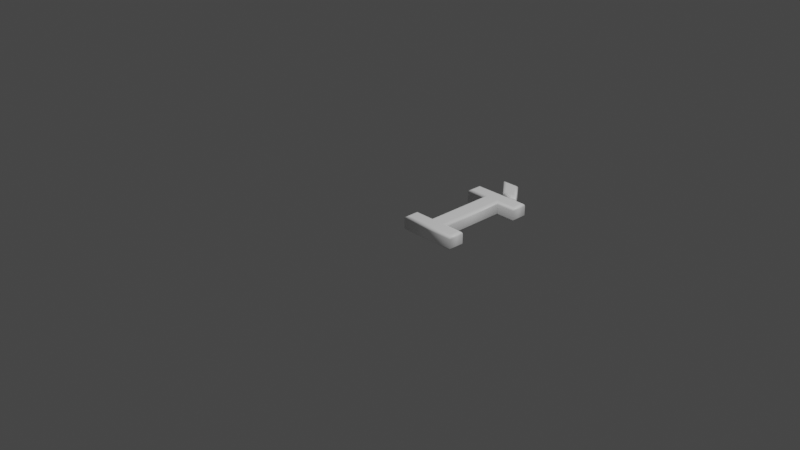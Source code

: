 # Source: 204.blend  (saved by Blender 2.83.19; exported with 4.5.12 LTS)
import bpy
from mathutils import Matrix  # noqa: F401  (used for matrix-valued properties, if any)

bpy.ops.wm.read_factory_settings(use_empty=True)
scene = bpy.context.scene
scene.name = 'Scene'

# ---- collections
col_collection = bpy.data.collections.new('Collection'); scene.collection.children.link(col_collection)

# ---- materials (node trees are filled in below, after node groups)
mat_material = bpy.data.materials.new('Material')
mat_material.alpha_threshold = 0.0
mat_material.use_transparent_shadow = False
mat_material.line_color = (0.0, 0.0, 0.0, 1.0)

# ---- material node trees
mat_material.use_nodes = True; mat_material.node_tree.nodes.clear()
_N = mat_material.node_tree.nodes; _L = mat_material.node_tree.links
n0 = _N.new('ShaderNodeOutputMaterial'); n0.name = 'Material Output'; n0.location = (300, 300)
n1 = _N.new('ShaderNodeBsdfPrincipled'); n1.name = 'Principled BSDF'; n1.location = (10, 300)
n1.distribution = 'GGX'
n1.subsurface_method = 'BURLEY'
n1.inputs[0].default_value = (1.0, 1.0, 1.0, 1.0)
n1.inputs[2].default_value = 0.4
n1.inputs[3].default_value = 1.45
n1.inputs[27].default_value = (0.0, 0.0, 0.0, 1.0)
n1.inputs[28].default_value = 1.0
_L.new(n1.outputs[0], n0.inputs[0])
n0.is_active_output = True

# ---- world
world_world = bpy.data.worlds.new('World'); scene.world = world_world
world_world.use_nodes = True; world_world.node_tree.nodes.clear()
_N = world_world.node_tree.nodes; _L = world_world.node_tree.links
n0 = _N.new('ShaderNodeOutputWorld'); n0.name = 'World Output'; n0.location = (300, 300)
n1 = _N.new('ShaderNodeBackground'); n1.name = 'Background'; n1.location = (10, 300)
n1.inputs[0].default_value = (0.05088, 0.05088, 0.05088, 1.0)
_L.new(n1.outputs[0], n0.inputs[0])
n0.is_active_output = True
world_world.color = (0.05088, 0.05088, 0.05088)
world_world.use_sun_shadow = False
world_world.sun_shadow_jitter_overblur = 0.0

# ---- cameras
cam_camera = bpy.data.cameras.new('Camera')
cam_camera.clip_end = 100.0
cam_camera.ortho_scale = 7.314

# ---- lights
light_light = bpy.data.lights.new('Light', 'POINT')
light_light.transmission_factor = 0.0
light_light.energy = 1000.0
light_light.shadow_soft_size = 0.1
light_light.shadow_maximum_resolution = 0.006
light_light.use_absolute_resolution = True

# ---- meshes
me_204 = bpy.data.meshes.new('204')
me_204.from_pydata([(0.2624, 1.322, 0.08), (0.3905, 1.322, 0.08), (0.5277, 1.138, 0.08), (0.4205, 1.138, 0.08), (0.1399, 0.921, 0.08), (0.1399, 1.039, 0.08), (0.717, 1.039, 0.08), (0.717, 0.921, 0.08), (0.4991, 0.921, 0.08), (0.4991, 0.1183, 0.08), (0.717, 0.1183, 0.08), (0.717, 1.311e-09, 0.08), (0.1399, 1.311e-09, 0.08), (0.1399, 0.1183, 0.08), (0.3578, 0.1183, 0.08), (0.3578, 0.921, 0.08), (0.2624, 1.322, -0.08), (0.3905, 1.322, -0.08), (0.5277, 1.138, -0.08), (0.4205, 1.138, -0.08), (0.1399, 0.921, -0.08), (0.1399, 1.039, -0.08), (0.717, 1.039, -0.08), (0.717, 0.921, -0.08), (0.4991, 0.921, -0.08), (0.4991, 0.1183, -0.08), (0.717, 0.1183, -0.08), (0.717, -3.577e-10, -0.08), (0.1399, -3.577e-10, -0.08), (0.1399, 0.1183, -0.08), (0.3578, 0.1183, -0.08), (0.3578, 0.921, -0.08), (0.1399, 0.921, -0.08), (0.1284, 0.9095, -0.07772), (0.1187, 0.8998, -0.07121), (0.1122, 0.8933, -0.06148), (0.1099, 0.891, -0.05), (0.1099, 0.891, 0.05), (0.1122, 0.8933, 0.06148), (0.1187, 0.8998, 0.07121), (0.1284, 0.9095, 0.07772), (0.1399, 0.921, 0.08), (0.1399, 1.039, -0.08), (0.1284, 1.051, -0.07772), (0.1187, 1.061, -0.07121), (0.1122, 1.067, -0.06148), (0.1099, 1.069, -0.05), (0.1099, 1.069, 0.05), (0.1122, 1.067, 0.06148), (0.1187, 1.061, 0.07121), (0.1284, 1.051, 0.07772), (0.1399, 1.039, 0.08), (0.717, 1.039, -0.08), (0.7285, 1.051, -0.07772), (0.7382, 1.061, -0.07121), (0.7447, 1.067, -0.06148), (0.747, 1.069, -0.05), (0.747, 1.069, 0.05), (0.7447, 1.067, 0.06148), (0.7382, 1.061, 0.07121), (0.7285, 1.051, 0.07772), (0.717, 1.039, 0.08), (0.717, 0.921, -0.08), (0.7285, 0.9095, -0.07772), (0.7382, 0.8998, -0.07121), (0.7447, 0.8933, -0.06148), (0.747, 0.891, -0.05), (0.747, 0.891, 0.05), (0.7447, 0.8933, 0.06148), (0.7382, 0.8998, 0.07121), (0.7285, 0.9095, 0.07772), (0.717, 0.921, 0.08), (0.4991, 0.921, -0.08), (0.5106, 0.9095, -0.07772), (0.5203, 0.8998, -0.07121), (0.5268, 0.8933, -0.06148), (0.5291, 0.891, -0.05), (0.5291, 0.891, 0.05), (0.5268, 0.8933, 0.06148), (0.5203, 0.8998, 0.07121), (0.5106, 0.9095, 0.07772), (0.4991, 0.921, 0.08), (0.4991, 0.1183, -0.08), (0.5106, 0.1298, -0.07772), (0.5203, 0.1396, -0.07121), (0.5268, 0.1461, -0.06148), (0.5291, 0.1483, -0.05), (0.5291, 0.1483, 0.05), (0.5268, 0.1461, 0.06148), (0.5203, 0.1396, 0.07121), (0.5106, 0.1298, 0.07772), (0.4991, 0.1183, 0.08), (0.717, 0.1183, -0.08), (0.7285, 0.1298, -0.07772), (0.7382, 0.1396, -0.07121), (0.7447, 0.1461, -0.06148), (0.747, 0.1483, -0.05), (0.747, 0.1483, 0.05), (0.7447, 0.1461, 0.06148), (0.7382, 0.1396, 0.07121), (0.7285, 0.1298, 0.07772), (0.717, 0.1183, 0.08), (0.717, -3.577e-10, -0.08), (0.7285, -0.01148, -0.07772), (0.7382, -0.02121, -0.07121), (0.7447, -0.02772, -0.06148), (0.747, -0.03, -0.05), (0.747, -0.03, 0.05), (0.7447, -0.02772, 0.06148), (0.7382, -0.02121, 0.07121), (0.7285, -0.01148, 0.07772), (0.717, 1.311e-09, 0.08), (0.1399, -3.577e-10, -0.08), (0.1284, -0.01148, -0.07772), (0.1187, -0.02121, -0.07121), (0.1122, -0.02772, -0.06148), (0.1099, -0.03, -0.05), (0.1099, -0.03, 0.05), (0.1122, -0.02772, 0.06148), (0.1187, -0.02121, 0.07121), (0.1284, -0.01148, 0.07772), (0.1399, 1.311e-09, 0.08), (0.1399, 0.1183, -0.08), (0.1284, 0.1298, -0.07772), (0.1187, 0.1396, -0.07121), (0.1122, 0.1461, -0.06148), (0.1099, 0.1483, -0.05), (0.1099, 0.1483, 0.05), (0.1122, 0.1461, 0.06148), (0.1187, 0.1396, 0.07121), (0.1284, 0.1298, 0.07772), (0.1399, 0.1183, 0.08), (0.3578, 0.1183, -0.08), (0.3463, 0.1298, -0.07772), (0.3366, 0.1396, -0.07121), (0.3301, 0.1461, -0.06148), (0.3278, 0.1483, -0.05), (0.3278, 0.1483, 0.05), (0.3301, 0.1461, 0.06148), (0.3366, 0.1396, 0.07121), (0.3463, 0.1298, 0.07772), (0.3578, 0.1183, 0.08), (0.3578, 0.921, -0.08), (0.3463, 0.9095, -0.07772), (0.3366, 0.8998, -0.07121), (0.3301, 0.8933, -0.06148), (0.3278, 0.891, -0.05), (0.3278, 0.891, 0.05), (0.3301, 0.8933, 0.06148), (0.3366, 0.8998, 0.07121), (0.3463, 0.9095, 0.07772), (0.3578, 0.921, 0.08), (0.2624, 1.322, -0.08), (0.2374, 1.333, -0.07772), (0.2162, 1.343, -0.07121), (0.2021, 1.35, -0.06148), (0.1971, 1.352, -0.05), (0.1971, 1.352, 0.05), (0.2021, 1.35, 0.06148), (0.2162, 1.343, 0.07121), (0.2374, 1.333, 0.07772), (0.2624, 1.322, 0.08), (0.3905, 1.322, -0.08), (0.3963, 1.333, -0.07772), (0.4012, 1.343, -0.07121), (0.4044, 1.35, -0.06148), (0.4056, 1.352, -0.05), (0.4056, 1.352, 0.05), (0.4044, 1.35, 0.06148), (0.4012, 1.343, 0.07121), (0.3963, 1.333, 0.07772), (0.3905, 1.322, 0.08), (0.5277, 1.138, -0.08), (0.5506, 1.127, -0.07772), (0.57, 1.117, -0.07121), (0.5829, 1.11, -0.06148), (0.5875, 1.108, -0.05), (0.5875, 1.108, 0.05), (0.5829, 1.11, 0.06148), (0.57, 1.117, 0.07121), (0.5506, 1.127, 0.07772), (0.5277, 1.138, 0.08), (0.4205, 1.138, -0.08), (0.4152, 1.127, -0.07772), (0.4107, 1.117, -0.07121), (0.4077, 1.11, -0.06148), (0.4067, 1.108, -0.05), (0.4067, 1.108, 0.05), (0.4077, 1.11, 0.06148), (0.4107, 1.117, 0.07121), (0.4152, 1.127, 0.07772), (0.4205, 1.138, 0.08)], [], [(4, 6, 5), (4, 7, 6), (15, 7, 4), (14, 8, 15), (8, 7, 15), (14, 9, 8), (12, 14, 13), (12, 9, 14), (12, 10, 9), (12, 11, 10), (3, 1, 0), (3, 2, 1), (22, 20, 21), (23, 20, 22), (23, 31, 20), (24, 30, 31), (23, 24, 31), (25, 30, 24), (30, 28, 29), (25, 28, 30), (26, 28, 25), (27, 28, 26), (17, 19, 16), (18, 19, 17), (33, 43, 42, 32), (34, 44, 43, 33), (35, 45, 44, 34), (36, 46, 45, 35), (37, 47, 46, 36), (38, 48, 47, 37), (39, 49, 48, 38), (40, 50, 49, 39), (41, 51, 50, 40), (43, 53, 52, 42), (44, 54, 53, 43), (45, 55, 54, 44), (46, 56, 55, 45), (47, 57, 56, 46), (48, 58, 57, 47), (49, 59, 58, 48), (50, 60, 59, 49), (51, 61, 60, 50), (53, 63, 62, 52), (54, 64, 63, 53), (55, 65, 64, 54), (56, 66, 65, 55), (57, 67, 66, 56), (58, 68, 67, 57), (59, 69, 68, 58), (60, 70, 69, 59), (61, 71, 70, 60), (63, 73, 72, 62), (64, 74, 73, 63), (65, 75, 74, 64), (66, 76, 75, 65), (67, 77, 76, 66), (68, 78, 77, 67), (69, 79, 78, 68), (70, 80, 79, 69), (71, 81, 80, 70), (73, 83, 82, 72), (74, 84, 83, 73), (75, 85, 84, 74), (76, 86, 85, 75), (77, 87, 86, 76), (78, 88, 87, 77), (79, 89, 88, 78), (80, 90, 89, 79), (81, 91, 90, 80), (83, 93, 92, 82), (84, 94, 93, 83), (85, 95, 94, 84), (86, 96, 95, 85), (87, 97, 96, 86), (88, 98, 97, 87), (89, 99, 98, 88), (90, 100, 99, 89), (91, 101, 100, 90), (93, 103, 102, 92), (94, 104, 103, 93), (95, 105, 104, 94), (96, 106, 105, 95), (97, 107, 106, 96), (98, 108, 107, 97), (99, 109, 108, 98), (100, 110, 109, 99), (101, 111, 110, 100), (103, 113, 112, 102), (104, 114, 113, 103), (105, 115, 114, 104), (106, 116, 115, 105), (107, 117, 116, 106), (108, 118, 117, 107), (109, 119, 118, 108), (110, 120, 119, 109), (111, 121, 120, 110), (113, 123, 122, 112), (114, 124, 123, 113), (115, 125, 124, 114), (116, 126, 125, 115), (117, 127, 126, 116), (118, 128, 127, 117), (119, 129, 128, 118), (120, 130, 129, 119), (121, 131, 130, 120), (123, 133, 132, 122), (124, 134, 133, 123), (125, 135, 134, 124), (126, 136, 135, 125), (127, 137, 136, 126), (128, 138, 137, 127), (129, 139, 138, 128), (130, 140, 139, 129), (131, 141, 140, 130), (133, 143, 142, 132), (134, 144, 143, 133), (135, 145, 144, 134), (136, 146, 145, 135), (137, 147, 146, 136), (138, 148, 147, 137), (139, 149, 148, 138), (140, 150, 149, 139), (141, 151, 150, 140), (143, 33, 32, 142), (144, 34, 33, 143), (145, 35, 34, 144), (146, 36, 35, 145), (147, 37, 36, 146), (148, 38, 37, 147), (149, 39, 38, 148), (150, 40, 39, 149), (151, 41, 40, 150), (153, 163, 162, 152), (154, 164, 163, 153), (155, 165, 164, 154), (156, 166, 165, 155), (157, 167, 166, 156), (158, 168, 167, 157), (159, 169, 168, 158), (160, 170, 169, 159), (161, 171, 170, 160), (163, 173, 172, 162), (164, 174, 173, 163), (165, 175, 174, 164), (166, 176, 175, 165), (167, 177, 176, 166), (168, 178, 177, 167), (169, 179, 178, 168), (170, 180, 179, 169), (171, 181, 180, 170), (173, 183, 182, 172), (174, 184, 183, 173), (175, 185, 184, 174), (176, 186, 185, 175), (177, 187, 186, 176), (178, 188, 187, 177), (179, 189, 188, 178), (180, 190, 189, 179), (181, 191, 190, 180), (183, 153, 152, 182), (184, 154, 153, 183), (185, 155, 154, 184), (186, 156, 155, 185), (187, 157, 156, 186), (188, 158, 157, 187), (189, 159, 158, 188), (190, 160, 159, 189), (191, 161, 160, 190)])
me_204.polygons.foreach_set('use_smooth', [0, 0, 0, 0, 0, 0, 0, 0, 0, 0, 0, 0, 0, 0, 0, 0, 0, 0, 0, 0, 0, 0, 0, 0, 1, 1, 1, 1, 1, 1, 1, 1, 1, 1, 1, 1, 1, 1, 1, 1, 1, 1, 1, 1, 1, 1, 1, 1, 1, 1, 1, 1, 1, 1, 1, 1, 1, 1, 1, 1, 1, 1, 1, 1, 1, 1, 1, 1, 1, 1, 1, 1, 1, 1, 1, 1, 1, 1, 1, 1, 1, 1, 1, 1, 1, 1, 1, 1, 1, 1, 1, 1, 1, 1, 1, 1, 1, 1, 1, 1, 1, 1, 1, 1, 1, 1, 1, 1, 1, 1, 1, 1, 1, 1, 1, 1, 1, 1, 1, 1, 1, 1, 1, 1, 1, 1, 1, 1, 1, 1, 1, 1, 1, 1, 1, 1, 1, 1, 1, 1, 1, 1, 1, 1, 1, 1, 1, 1, 1, 1, 1, 1, 1, 1, 1, 1, 1, 1, 1, 1, 1, 1, 1, 1, 1, 1, 1, 1])
_uv = me_204.uv_layers.new(name='UVMap')
_uv.uv.foreach_set('vector', [0.8019, 0.06781, 0.4674, 0.02329, 0.7972, 0.0001835, 0.8019, 0.06781, 0.4722, 0.09092, 0.4674, 0.02329, 0.6372, 0.0808, 0.4722, 0.09092, 0.8019, 0.06781, 0.67, 0.5491, 0.5547, 0.08658, 0.6372, 0.0808, 0.5547, 0.08658, 0.4722, 0.09092, 0.6372, 0.0808, 0.67, 0.5491, 0.5875, 0.5549, 0.5547, 0.08658, 0.8019, 0.6092, 0.67, 0.5491, 0.7971, 0.5402, 0.8019, 0.6092, 0.5875, 0.5549, 0.67, 0.5491, 0.8019, 0.6092, 0.4604, 0.5638, 0.5875, 0.5549, 0.8019, 0.6092, 0.4653, 0.6328, 0.4604, 0.5638, 0.5954, 0.7744, 0.5389, 0.6818, 0.5954, 0.6332, 0.5954, 0.7744, 0.5481, 0.8151, 0.5389, 0.6818, 0.8382, 0.0001835, 0.9279, 0.6202, 0.8023, 0.6129, 0.9639, 0.007547, 0.9279, 0.6202, 0.8382, 0.0001835, 0.9639, 0.007547, 0.9386, 0.6208, 0.9279, 0.6202, 0.9494, 0.6211, 0.9366, 0.6816, 0.9386, 0.6208, 0.9639, 0.007547, 0.9494, 0.6211, 0.9386, 0.6208, 0.9473, 0.6819, 0.9366, 0.6816, 0.9494, 0.6211, 0.9366, 0.6816, 0.9198, 0.69, 0.9201, 0.681, 0.9473, 0.6819, 0.9198, 0.69, 0.9366, 0.6816, 0.9639, 0.6825, 0.9198, 0.69, 0.9473, 0.6819, 0.9636, 0.6915, 0.9198, 0.69, 0.9639, 0.6825, 0.5385, 0.6945, 0.4604, 0.7698, 0.496, 0.6332, 0.496, 0.8212, 0.4604, 0.7698, 0.5385, 0.6945, 0.1063, 0.8327, 0.1502, 0.8631, 0.1483, 0.867, 0.1023, 0.8375, 0.1097, 0.8289, 0.1518, 0.8595, 0.1502, 0.8631, 0.1063, 0.8327, 0.1128, 0.8256, 0.1532, 0.856, 0.1518, 0.8595, 0.1097, 0.8289, 0.1157, 0.8228, 0.1545, 0.8527, 0.1532, 0.856, 0.1128, 0.8256, 0.1337, 0.8058, 0.1609, 0.8341, 0.1545, 0.8527, 0.1157, 0.8228, 0.1373, 0.8051, 0.1621, 0.8314, 0.1609, 0.8341, 0.1337, 0.8058, 0.1406, 0.8045, 0.1633, 0.8286, 0.1621, 0.8314, 0.1373, 0.8051, 0.1441, 0.8041, 0.1645, 0.826, 0.1633, 0.8286, 0.1406, 0.8045, 0.1478, 0.8039, 0.1658, 0.8232, 0.1645, 0.826, 0.1441, 0.8041, 0.1502, 0.8631, 0.3275, 0.8764, 0.3287, 0.8807, 0.1483, 0.867, 0.1518, 0.8595, 0.3264, 0.8725, 0.3275, 0.8764, 0.1502, 0.8631, 0.1532, 0.856, 0.3254, 0.8689, 0.3264, 0.8725, 0.1518, 0.8595, 0.1545, 0.8527, 0.3245, 0.8655, 0.3254, 0.8689, 0.1532, 0.856, 0.1609, 0.8341, 0.3174, 0.8474, 0.3245, 0.8655, 0.1545, 0.8527, 0.1621, 0.8314, 0.3165, 0.8446, 0.3174, 0.8474, 0.1609, 0.8341, 0.1633, 0.8286, 0.3156, 0.8419, 0.3165, 0.8446, 0.1621, 0.8314, 0.1645, 0.826, 0.3148, 0.8393, 0.3156, 0.8419, 0.1633, 0.8286, 0.1658, 0.8232, 0.314, 0.8366, 0.3148, 0.8393, 0.1645, 0.826, 0.3275, 0.8764, 0.3693, 0.8492, 0.372, 0.8534, 0.3287, 0.8807, 0.3264, 0.8725, 0.3669, 0.8457, 0.3693, 0.8492, 0.3275, 0.8764, 0.3254, 0.8689, 0.3645, 0.8428, 0.3669, 0.8457, 0.3264, 0.8725, 0.3245, 0.8655, 0.3622, 0.84, 0.3645, 0.8428, 0.3254, 0.8689, 0.3174, 0.8474, 0.3418, 0.8212, 0.3622, 0.84, 0.3245, 0.8655, 0.3165, 0.8446, 0.3385, 0.8208, 0.3418, 0.8212, 0.3174, 0.8474, 0.3156, 0.8419, 0.3353, 0.8205, 0.3385, 0.8208, 0.3165, 0.8446, 0.3148, 0.8393, 0.3321, 0.8204, 0.3353, 0.8205, 0.3156, 0.8419, 0.314, 0.8366, 0.3287, 0.8204, 0.3321, 0.8204, 0.3148, 0.8393, 0.3693, 0.8492, 0.4522, 0.7737, 0.46, 0.7769, 0.372, 0.8534, 0.3669, 0.8457, 0.444, 0.7705, 0.4522, 0.7737, 0.3693, 0.8492, 0.3645, 0.8428, 0.4357, 0.7675, 0.444, 0.7705, 0.3669, 0.8457, 0.3622, 0.84, 0.4273, 0.765, 0.4357, 0.7675, 0.3645, 0.8428, 0.3418, 0.8212, 0.2988, 0.7324, 0.4273, 0.765, 0.3622, 0.84, 0.3385, 0.8208, 0.2908, 0.7342, 0.2988, 0.7324, 0.3418, 0.8212, 0.3353, 0.8205, 0.2827, 0.7363, 0.2908, 0.7342, 0.3385, 0.8208, 0.3321, 0.8204, 0.2746, 0.7387, 0.2827, 0.7363, 0.3353, 0.8205, 0.3287, 0.8204, 0.2667, 0.7412, 0.2746, 0.7387, 0.3321, 0.8204, 0.4522, 0.7737, 0.4505, 0.1457, 0.46, 0.1425, 0.46, 0.7769, 0.444, 0.7705, 0.4406, 0.1489, 0.4505, 0.1457, 0.4522, 0.7737, 0.4357, 0.7675, 0.4307, 0.1521, 0.4406, 0.1489, 0.444, 0.7705, 0.4273, 0.765, 0.4208, 0.1552, 0.4307, 0.1521, 0.4357, 0.7675, 0.2988, 0.7324, 0.2851, 0.1315, 0.4208, 0.1552, 0.4273, 0.765, 0.2908, 0.7342, 0.2776, 0.1298, 0.2851, 0.1315, 0.2988, 0.7324, 0.2827, 0.7363, 0.2702, 0.1276, 0.2776, 0.1298, 0.2908, 0.7342, 0.2746, 0.7387, 0.2628, 0.125, 0.2702, 0.1276, 0.2827, 0.7363, 0.2667, 0.7412, 0.2554, 0.1223, 0.2628, 0.125, 0.2746, 0.7387, 0.4505, 0.1457, 0.3615, 0.03426, 0.3658, 0.02956, 0.46, 0.1425, 0.4406, 0.1489, 0.3578, 0.038, 0.3615, 0.03426, 0.4505, 0.1457, 0.4307, 0.1521, 0.3545, 0.04112, 0.3578, 0.038, 0.4406, 0.1489, 0.4208, 0.1552, 0.3515, 0.04377, 0.3545, 0.04112, 0.4307, 0.1521, 0.2851, 0.1315, 0.3337, 0.06005, 0.3515, 0.04377, 0.4208, 0.1552, 0.2776, 0.1298, 0.3301, 0.06032, 0.3337, 0.06005, 0.2851, 0.1315, 0.2702, 0.1276, 0.3268, 0.06047, 0.3301, 0.06032, 0.2776, 0.1298, 0.2628, 0.125, 0.3235, 0.06044, 0.3268, 0.06047, 0.2702, 0.1276, 0.2554, 0.1223, 0.32, 0.06025, 0.3235, 0.06044, 0.2628, 0.125, 0.3615, 0.03426, 0.3168, 0.004376, 0.3184, 0.0001835, 0.3658, 0.02956, 0.3578, 0.038, 0.3154, 0.008212, 0.3168, 0.004376, 0.3615, 0.03426, 0.3545, 0.04112, 0.3143, 0.01186, 0.3154, 0.008212, 0.3578, 0.038, 0.3515, 0.04377, 0.3133, 0.01528, 0.3143, 0.01186, 0.3545, 0.04112, 0.3337, 0.06005, 0.3087, 0.03242, 0.3133, 0.01528, 0.3515, 0.04377, 0.3301, 0.06032, 0.3078, 0.03526, 0.3087, 0.03242, 0.3337, 0.06005, 0.3268, 0.06047, 0.3069, 0.03801, 0.3078, 0.03526, 0.3301, 0.06032, 0.3235, 0.06044, 0.3059, 0.04067, 0.3069, 0.03801, 0.3268, 0.06047, 0.32, 0.06025, 0.305, 0.04337, 0.3059, 0.04067, 0.3235, 0.06044, 0.3168, 0.004376, 0.1385, 0.01693, 0.1369, 0.01278, 0.3184, 0.0001835, 0.3154, 0.008212, 0.1399, 0.02072, 0.1385, 0.01693, 0.3168, 0.004376, 0.3143, 0.01186, 0.1413, 0.02427, 0.1399, 0.02072, 0.3154, 0.008212, 0.3133, 0.01528, 0.1426, 0.02762, 0.1413, 0.02427, 0.3143, 0.01186, 0.3087, 0.03242, 0.1523, 0.04646, 0.1426, 0.02762, 0.3133, 0.01528, 0.3078, 0.03526, 0.1536, 0.04922, 0.1523, 0.04646, 0.3087, 0.03242, 0.3069, 0.03801, 0.1548, 0.05199, 0.1536, 0.04922, 0.3078, 0.03526, 0.3059, 0.04067, 0.156, 0.05472, 0.1548, 0.05199, 0.3069, 0.03801, 0.305, 0.04337, 0.1572, 0.05755, 0.156, 0.05472, 0.3059, 0.04067, 0.1385, 0.01693, 0.09647, 0.04694, 0.0937, 0.04258, 0.1369, 0.01278, 0.1399, 0.02072, 0.09899, 0.05051, 0.09647, 0.04694, 0.1385, 0.01693, 0.1413, 0.02427, 0.1014, 0.05359, 0.09899, 0.05051, 0.1399, 0.02072, 0.1426, 0.02762, 0.1038, 0.05652, 0.1014, 0.05359, 0.1413, 0.02427, 0.1523, 0.04646, 0.1248, 0.076, 0.1038, 0.05652, 0.1426, 0.02762, 0.1536, 0.04922, 0.1283, 0.07667, 0.1248, 0.076, 0.1523, 0.04646, 0.1548, 0.05199, 0.1318, 0.07728, 0.1283, 0.07667, 0.1536, 0.04922, 0.156, 0.05472, 0.1353, 0.07776, 0.1318, 0.07728, 0.1548, 0.05199, 0.1572, 0.05755, 0.1392, 0.0781, 0.1353, 0.07776, 0.156, 0.05472, 0.09647, 0.04694, 0.009309, 0.1188, 0.001399, 0.1154, 0.0937, 0.04258, 0.09899, 0.05051, 0.01745, 0.1222, 0.009309, 0.1188, 0.09647, 0.04694, 0.1014, 0.05359, 0.02565, 0.1254, 0.01745, 0.1222, 0.09899, 0.05051, 0.1038, 0.05652, 0.034, 0.1282, 0.02565, 0.1254, 0.1014, 0.05359, 0.1248, 0.076, 0.1584, 0.1851, 0.034, 0.1282, 0.1038, 0.05652, 0.1283, 0.07667, 0.1669, 0.1838, 0.1584, 0.1851, 0.1248, 0.076, 0.1318, 0.07728, 0.1755, 0.1822, 0.1669, 0.1838, 0.1283, 0.07667, 0.1353, 0.07776, 0.1841, 0.1804, 0.1755, 0.1822, 0.1318, 0.07728, 0.1392, 0.0781, 0.1924, 0.1785, 0.1841, 0.1804, 0.1353, 0.07776, 0.009309, 0.1188, 0.009475, 0.7337, 0.0001835, 0.7372, 0.001399, 0.1154, 0.01745, 0.1222, 0.01902, 0.7301, 0.009475, 0.7337, 0.009309, 0.1188, 0.02565, 0.1254, 0.02859, 0.7265, 0.01902, 0.7301, 0.01745, 0.1222, 0.034, 0.1282, 0.038, 0.7232, 0.02859, 0.7265, 0.02565, 0.1254, 0.1584, 0.1851, 0.167, 0.7081, 0.038, 0.7232, 0.034, 0.1282, 0.1669, 0.1838, 0.175, 0.7092, 0.167, 0.7081, 0.1584, 0.1851, 0.1755, 0.1822, 0.1829, 0.7106, 0.175, 0.7092, 0.1669, 0.1838, 0.1841, 0.1804, 0.1907, 0.7122, 0.1829, 0.7106, 0.1755, 0.1822, 0.1924, 0.1785, 0.1984, 0.7139, 0.1907, 0.7122, 0.1841, 0.1804, 0.009475, 0.7337, 0.1063, 0.8327, 0.1023, 0.8375, 0.0001835, 0.7372, 0.01902, 0.7301, 0.1097, 0.8289, 0.1063, 0.8327, 0.009475, 0.7337, 0.02859, 0.7265, 0.1128, 0.8256, 0.1097, 0.8289, 0.01902, 0.7301, 0.038, 0.7232, 0.1157, 0.8228, 0.1128, 0.8256, 0.02859, 0.7265, 0.167, 0.7081, 0.1337, 0.8058, 0.1157, 0.8228, 0.038, 0.7232, 0.175, 0.7092, 0.1373, 0.8051, 0.1337, 0.8058, 0.167, 0.7081, 0.1829, 0.7106, 0.1406, 0.8045, 0.1373, 0.8051, 0.175, 0.7092, 0.1907, 0.7122, 0.1441, 0.8041, 0.1406, 0.8045, 0.1829, 0.7106, 0.1984, 0.7139, 0.1478, 0.8039, 0.1441, 0.8041, 0.1907, 0.7122, 0.9852, 0.4661, 0.9857, 0.459, 0.9848, 0.4701, 0.9856, 0.4662, 0.9936, 0.4657, 0.9775, 0.6141, 0.9857, 0.459, 0.9852, 0.4661, 0.9773, 0.4646, 0.9998, 0.0001835, 0.9775, 0.6141, 0.9936, 0.4657, 0.9982, 0.4613, 0.9827, 0.8326, 0.9998, 0.0001835, 0.9773, 0.4646, 0.9931, 0.4639, 0.9813, 0.4668, 0.9827, 0.8326, 0.9982, 0.4613, 0.9917, 0.4646, 0.9816, 0.4664, 0.9813, 0.4668, 0.9931, 0.4639, 0.9903, 0.4652, 0.9818, 0.466, 0.9816, 0.4664, 0.9917, 0.4646, 0.9889, 0.4658, 0.9819, 0.4656, 0.9818, 0.466, 0.9903, 0.4652, 0.9875, 0.4665, 0.982, 0.4652, 0.9819, 0.4656, 0.9889, 0.4658, 0.9857, 0.459, 0.985, 0.4691, 0.9846, 0.4689, 0.9848, 0.4701, 0.9775, 0.6141, 0.976, 0.4694, 0.985, 0.4691, 0.9857, 0.459, 0.9998, 0.0001835, 0.9962, 0.4704, 0.976, 0.4694, 0.9775, 0.6141, 0.9827, 0.8326, 0.9745, 0.4737, 0.9962, 0.4704, 0.9998, 0.0001835, 0.9813, 0.4668, 0.9642, 0.4785, 0.9745, 0.4737, 0.9827, 0.8326, 0.9816, 0.4664, 0.9666, 0.4772, 0.9642, 0.4785, 0.9813, 0.4668, 0.9818, 0.466, 0.9688, 0.476, 0.9666, 0.4772, 0.9816, 0.4664, 0.9819, 0.4656, 0.9711, 0.4748, 0.9688, 0.476, 0.9818, 0.466, 0.982, 0.4652, 0.9733, 0.4737, 0.9711, 0.4748, 0.9819, 0.4656, 0.985, 0.4691, 0.9851, 0.4749, 0.9853, 0.4651, 0.9846, 0.4689, 0.976, 0.4694, 0.9832, 0.3415, 0.9851, 0.4749, 0.985, 0.4691, 0.9962, 0.4704, 0.9998, 0.8816, 0.9832, 0.3415, 0.976, 0.4694, 0.9745, 0.4737, 0.969, 0.1414, 0.9998, 0.8816, 0.9962, 0.4704, 0.9642, 0.4785, 0.9835, 0.4714, 0.969, 0.1414, 0.9745, 0.4737, 0.9666, 0.4772, 0.9824, 0.472, 0.9835, 0.4714, 0.9642, 0.4785, 0.9688, 0.476, 0.9814, 0.4727, 0.9824, 0.472, 0.9666, 0.4772, 0.9711, 0.4748, 0.9806, 0.4734, 0.9814, 0.4727, 0.9688, 0.476, 0.9733, 0.4737, 0.9797, 0.4741, 0.9806, 0.4734, 0.9711, 0.4748, 0.9851, 0.4749, 0.9852, 0.4661, 0.9856, 0.4662, 0.9853, 0.4651, 0.9832, 0.3415, 0.9936, 0.4657, 0.9852, 0.4661, 0.9851, 0.4749, 0.9998, 0.8816, 0.9773, 0.4646, 0.9936, 0.4657, 0.9832, 0.3415, 0.969, 0.1414, 0.9982, 0.4613, 0.9773, 0.4646, 0.9998, 0.8816, 0.9835, 0.4714, 0.9931, 0.4639, 0.9982, 0.4613, 0.969, 0.1414, 0.9824, 0.472, 0.9917, 0.4646, 0.9931, 0.4639, 0.9835, 0.4714, 0.9814, 0.4727, 0.9903, 0.4652, 0.9917, 0.4646, 0.9824, 0.472, 0.9806, 0.4734, 0.9889, 0.4658, 0.9903, 0.4652, 0.9814, 0.4727, 0.9797, 0.4741, 0.9875, 0.4665, 0.9889, 0.4658, 0.9806, 0.4734])
me_204.materials.append(mat_material)
me_204.use_remesh_fix_poles = True
me_204.use_remesh_preserve_attributes = False
me_204.use_mirror_vertex_groups = False
me_204.update()

# ---- objects
ob_light = bpy.data.objects.new('Light', light_light)
ob_camera = bpy.data.objects.new('Camera', cam_camera)
ob_204 = bpy.data.objects.new('204', me_204)

# ---- transforms, parenting, visibility, modifiers, constraints
ob_light.location = (4.076, 1.005, 5.904)
ob_light.rotation_euler = (0.6503, 0.05522, 1.866)
ob_light.lock_rotations_4d = False
ob_light.empty_display_type = 'ARROWS'
ob_light.color = (0.0, 0.0, 0.0, 0.0)
ob_light.lineart.crease_threshold = 0.0
ob_camera.location = (7.359, -6.926, 4.958)
ob_camera.rotation_euler = (1.109, 0.0, 0.8149)
ob_camera.lock_rotations_4d = False
ob_camera.empty_display_type = 'ARROWS'
ob_camera.color = (0.0, 0.0, 0.0, 0.0)
ob_camera.display_type = 'WIRE'
ob_camera.lineart.crease_threshold = 0.0
ob_204.location = (0.0, 0.0, 0.0)
ob_204.lineart.crease_threshold = 0.0

# ---- collection membership
col_collection.objects.link(ob_light)
col_collection.objects.link(ob_camera)
col_collection.objects.link(ob_204)

# ---- scene / render settings (as saved in the file)
scene.camera = ob_camera
scene.frame_start = 1; scene.frame_end = 250; scene.frame_set(1)
scene.render.engine = 'BLENDER_EEVEE_NEXT'
scene.cycles.use_denoising = False
scene.cycles.samples = 128
scene.cycles.sampling_pattern = 'TABULATED_SOBOL'
scene.cycles.use_adaptive_sampling = False
scene.cycles.use_light_tree = False
scene.view_settings.view_transform = 'Filmic'
bpy.context.view_layer.update()
